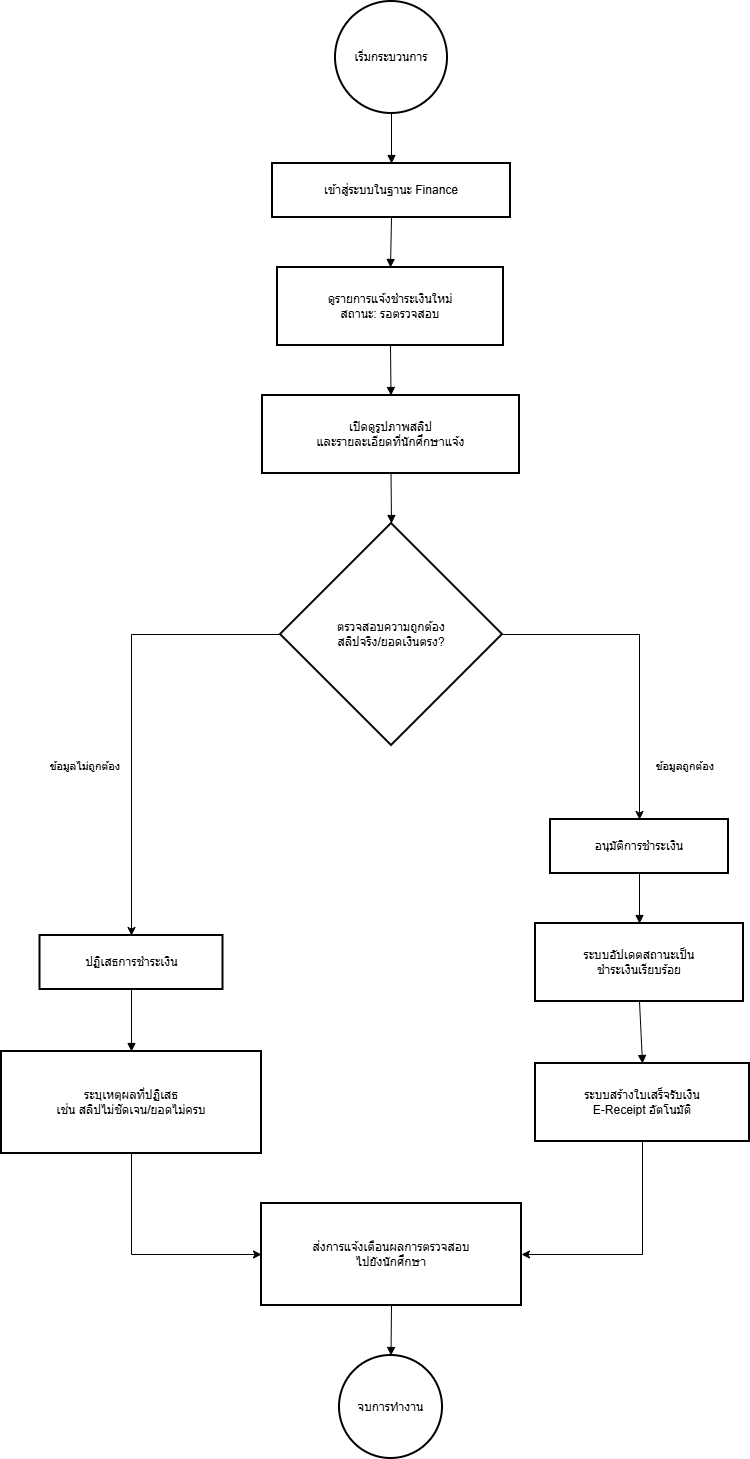

The diagram above was exported from draw.io. Its source (the exported page's mxGraphModel, read from the mxfile embedded in the PNG):
<mxGraphModel dx="1034" dy="578" grid="1" gridSize="10" guides="1" tooltips="1" connect="1" arrows="1" fold="1" page="1" pageScale="1" pageWidth="827" pageHeight="1169" math="0" shadow="0">
  <root>
    <mxCell id="0" />
    <mxCell id="1" parent="0" />
    <mxCell id="c9lWchAcuId2mmCBhIkk-1" parent="1" style="ellipse;aspect=fixed;strokeWidth=2;whiteSpace=wrap;" value="เริ่มกระบวนการ" vertex="1">
      <mxGeometry height="112" width="112" x="370" y="20" as="geometry" />
    </mxCell>
    <mxCell id="c9lWchAcuId2mmCBhIkk-2" parent="1" style="whiteSpace=wrap;strokeWidth=2;" value="เข้าสู่ระบบในฐานะ Finance" vertex="1">
      <mxGeometry height="54" width="238" x="307" y="182" as="geometry" />
    </mxCell>
    <mxCell id="c9lWchAcuId2mmCBhIkk-3" parent="1" style="whiteSpace=wrap;strokeWidth=2;" value="ดูรายการแจ้งชำระเงินใหม่&#10;สถานะ: รอตรวจสอบ" vertex="1">
      <mxGeometry height="78" width="226" x="312" y="286" as="geometry" />
    </mxCell>
    <mxCell id="c9lWchAcuId2mmCBhIkk-4" parent="1" style="whiteSpace=wrap;strokeWidth=2;" value="เปิดดูรูปภาพสลิป&#10;และรายละเอียดที่นักศึกษาแจ้ง" vertex="1">
      <mxGeometry height="78" width="257" x="297" y="414" as="geometry" />
    </mxCell>
    <mxCell id="c9lWchAcuId2mmCBhIkk-27" edge="1" parent="1" source="c9lWchAcuId2mmCBhIkk-5" style="edgeStyle=orthogonalEdgeStyle;rounded=0;orthogonalLoop=1;jettySize=auto;html=1;exitX=1;exitY=0.5;exitDx=0;exitDy=0;entryX=0.5;entryY=0;entryDx=0;entryDy=0;" target="c9lWchAcuId2mmCBhIkk-6">
      <mxGeometry relative="1" as="geometry" />
    </mxCell>
    <mxCell id="c9lWchAcuId2mmCBhIkk-29" edge="1" parent="1" source="c9lWchAcuId2mmCBhIkk-5" style="edgeStyle=orthogonalEdgeStyle;rounded=0;orthogonalLoop=1;jettySize=auto;html=1;exitX=0;exitY=0.5;exitDx=0;exitDy=0;entryX=0.5;entryY=0;entryDx=0;entryDy=0;" target="c9lWchAcuId2mmCBhIkk-7">
      <mxGeometry relative="1" as="geometry" />
    </mxCell>
    <mxCell id="c9lWchAcuId2mmCBhIkk-5" parent="1" style="rhombus;strokeWidth=2;whiteSpace=wrap;" value="ตรวจสอบความถูกต้อง&#10;สลิปจริง/ยอดเงินตรง?" vertex="1">
      <mxGeometry height="222" width="222" x="315" y="542" as="geometry" />
    </mxCell>
    <mxCell id="c9lWchAcuId2mmCBhIkk-6" parent="1" style="whiteSpace=wrap;strokeWidth=2;" value="อนุมัติการชำระเงิน" vertex="1">
      <mxGeometry height="54" width="178" x="585" y="838" as="geometry" />
    </mxCell>
    <mxCell id="c9lWchAcuId2mmCBhIkk-7" parent="1" style="whiteSpace=wrap;strokeWidth=2;" value="ปฏิเสธการชำระเงิน" vertex="1">
      <mxGeometry height="54" width="183" x="74.5" y="954" as="geometry" />
    </mxCell>
    <mxCell id="c9lWchAcuId2mmCBhIkk-25" edge="1" parent="1" source="c9lWchAcuId2mmCBhIkk-8" style="edgeStyle=orthogonalEdgeStyle;rounded=0;orthogonalLoop=1;jettySize=auto;html=1;exitX=0.5;exitY=1;exitDx=0;exitDy=0;entryX=0;entryY=0.5;entryDx=0;entryDy=0;" target="c9lWchAcuId2mmCBhIkk-10">
      <mxGeometry relative="1" as="geometry" />
    </mxCell>
    <mxCell id="c9lWchAcuId2mmCBhIkk-8" parent="1" style="whiteSpace=wrap;strokeWidth=2;" value="ระบุเหตุผลที่ปฏิเสธ&#10;เช่น สลิปไม่ชัดเจน/ยอดไม่ครบ" vertex="1">
      <mxGeometry height="102" width="260" x="36" y="1070" as="geometry" />
    </mxCell>
    <mxCell id="c9lWchAcuId2mmCBhIkk-9" parent="1" style="whiteSpace=wrap;strokeWidth=2;" value="ระบบอัปเดตสถานะเป็น&#10;ชำระเงินเรียบร้อย" vertex="1">
      <mxGeometry height="78" width="208" x="570" y="942" as="geometry" />
    </mxCell>
    <mxCell id="c9lWchAcuId2mmCBhIkk-10" parent="1" style="whiteSpace=wrap;strokeWidth=2;" value="ส่งการแจ้งเตือนผลการตรวจสอบ&#10;ไปยังนักศึกษา" vertex="1">
      <mxGeometry height="102" width="260" x="296" y="1222" as="geometry" />
    </mxCell>
    <mxCell id="c9lWchAcuId2mmCBhIkk-26" edge="1" parent="1" source="c9lWchAcuId2mmCBhIkk-11" style="edgeStyle=orthogonalEdgeStyle;rounded=0;orthogonalLoop=1;jettySize=auto;html=1;exitX=0.5;exitY=1;exitDx=0;exitDy=0;entryX=1;entryY=0.5;entryDx=0;entryDy=0;" target="c9lWchAcuId2mmCBhIkk-10">
      <mxGeometry relative="1" as="geometry" />
    </mxCell>
    <mxCell id="c9lWchAcuId2mmCBhIkk-11" parent="1" style="whiteSpace=wrap;strokeWidth=2;" value="ระบบสร้างใบเสร็จรับเงิน&#10;E-Receipt อัตโนมัติ" vertex="1">
      <mxGeometry height="78" width="214" x="570" y="1082" as="geometry" />
    </mxCell>
    <mxCell id="c9lWchAcuId2mmCBhIkk-12" parent="1" style="ellipse;aspect=fixed;strokeWidth=2;whiteSpace=wrap;" value="จบการทำงาน" vertex="1">
      <mxGeometry height="103" width="103" x="374" y="1374" as="geometry" />
    </mxCell>
    <mxCell id="c9lWchAcuId2mmCBhIkk-13" edge="1" parent="1" source="c9lWchAcuId2mmCBhIkk-1" style="curved=1;startArrow=none;endArrow=block;exitX=0.5;exitY=1;entryX=0.5;entryY=0;rounded=0;" target="c9lWchAcuId2mmCBhIkk-2" value="">
      <mxGeometry relative="1" as="geometry">
        <Array as="points" />
      </mxGeometry>
    </mxCell>
    <mxCell id="c9lWchAcuId2mmCBhIkk-14" edge="1" parent="1" source="c9lWchAcuId2mmCBhIkk-2" style="curved=1;startArrow=none;endArrow=block;exitX=0.5;exitY=1;entryX=0.5;entryY=0;rounded=0;" target="c9lWchAcuId2mmCBhIkk-3" value="">
      <mxGeometry relative="1" as="geometry">
        <Array as="points" />
      </mxGeometry>
    </mxCell>
    <mxCell id="c9lWchAcuId2mmCBhIkk-15" edge="1" parent="1" source="c9lWchAcuId2mmCBhIkk-3" style="curved=1;startArrow=none;endArrow=block;exitX=0.5;exitY=1;entryX=0.5;entryY=0;rounded=0;" target="c9lWchAcuId2mmCBhIkk-4" value="">
      <mxGeometry relative="1" as="geometry">
        <Array as="points" />
      </mxGeometry>
    </mxCell>
    <mxCell id="c9lWchAcuId2mmCBhIkk-16" edge="1" parent="1" source="c9lWchAcuId2mmCBhIkk-4" style="curved=1;startArrow=none;endArrow=block;exitX=0.5;exitY=1;entryX=0.5;entryY=0;rounded=0;" target="c9lWchAcuId2mmCBhIkk-5" value="">
      <mxGeometry relative="1" as="geometry">
        <Array as="points" />
      </mxGeometry>
    </mxCell>
    <mxCell id="c9lWchAcuId2mmCBhIkk-19" edge="1" parent="1" source="c9lWchAcuId2mmCBhIkk-7" style="curved=1;startArrow=none;endArrow=block;exitX=0.5;exitY=1;entryX=0.5;entryY=0;rounded=0;" target="c9lWchAcuId2mmCBhIkk-8" value="">
      <mxGeometry relative="1" as="geometry">
        <Array as="points" />
      </mxGeometry>
    </mxCell>
    <mxCell id="c9lWchAcuId2mmCBhIkk-21" edge="1" parent="1" source="c9lWchAcuId2mmCBhIkk-6" style="curved=1;startArrow=none;endArrow=block;exitX=0.5;exitY=1;entryX=0.5;entryY=0;rounded=0;" target="c9lWchAcuId2mmCBhIkk-9" value="">
      <mxGeometry relative="1" as="geometry">
        <Array as="points" />
      </mxGeometry>
    </mxCell>
    <mxCell id="c9lWchAcuId2mmCBhIkk-22" edge="1" parent="1" source="c9lWchAcuId2mmCBhIkk-9" style="curved=1;startArrow=none;endArrow=block;exitX=0.5;exitY=1;entryX=0.5;entryY=0;rounded=0;" target="c9lWchAcuId2mmCBhIkk-11" value="">
      <mxGeometry relative="1" as="geometry">
        <Array as="points" />
      </mxGeometry>
    </mxCell>
    <mxCell id="c9lWchAcuId2mmCBhIkk-24" edge="1" parent="1" source="c9lWchAcuId2mmCBhIkk-10" style="curved=1;startArrow=none;endArrow=block;exitX=0.5;exitY=1;entryX=0.5;entryY=0;rounded=0;" target="c9lWchAcuId2mmCBhIkk-12" value="">
      <mxGeometry relative="1" as="geometry">
        <Array as="points" />
      </mxGeometry>
    </mxCell>
    <mxCell id="c9lWchAcuId2mmCBhIkk-28" parent="1" style="text;html=1;whiteSpace=wrap;strokeColor=none;fillColor=none;align=center;verticalAlign=middle;rounded=0;labelBackgroundColor=none;" value="&lt;span style=&quot;font-size: 11px; text-wrap-mode: nowrap;&quot;&gt;ข้อมูลถูกต้อง&lt;/span&gt;" vertex="1">
      <mxGeometry height="30" width="60" x="690" y="770" as="geometry" />
    </mxCell>
    <mxCell id="c9lWchAcuId2mmCBhIkk-30" parent="1" style="text;html=1;whiteSpace=wrap;strokeColor=none;fillColor=none;align=center;verticalAlign=middle;rounded=0;labelBackgroundColor=none;" value="&lt;span style=&quot;font-size: 11px; text-wrap-mode: nowrap;&quot;&gt;ข้อมูลไม่ถูกต้อง&lt;/span&gt;" vertex="1">
      <mxGeometry height="30" width="60" x="90" y="770" as="geometry" />
    </mxCell>
  </root>
</mxGraphModel>